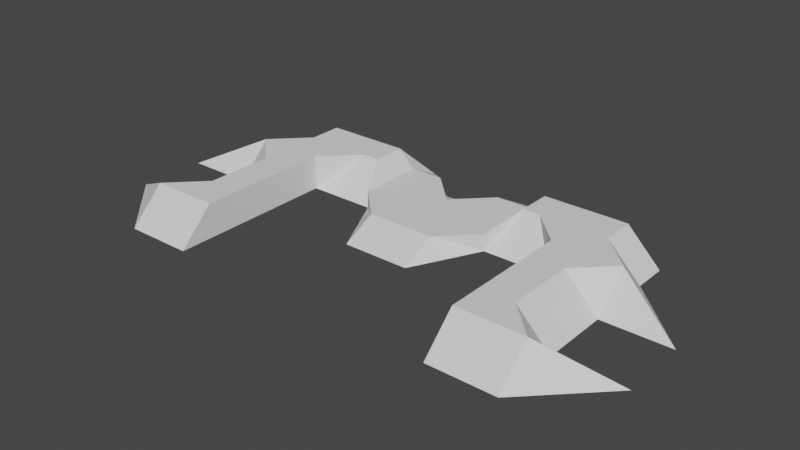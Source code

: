 # Source: boss_01.blend  (saved by Blender 2.93.21; exported with 4.5.12 LTS)
import bpy
from mathutils import Matrix  # noqa: F401  (used for matrix-valued properties, if any)

bpy.ops.wm.read_factory_settings(use_empty=True)
scene = bpy.context.scene
scene.name = 'Scene'

# ---- world
world_world = bpy.data.worlds.new('World'); scene.world = world_world
world_world.use_nodes = True; world_world.node_tree.nodes.clear()
_N = world_world.node_tree.nodes; _L = world_world.node_tree.links
n0 = _N.new('ShaderNodeOutputWorld'); n0.name = 'World Output'; n0.location = (300, 300)
n1 = _N.new('ShaderNodeBackground'); n1.name = 'Background'; n1.location = (10, 300)
n1.inputs[0].default_value = (0.05088, 0.05088, 0.05088, 1.0)
_L.new(n1.outputs[0], n0.inputs[0])
n0.is_active_output = True
world_world.color = (0.05088, 0.05088, 0.05088)
world_world.use_sun_shadow = False
world_world.sun_shadow_jitter_overblur = 0.0

# ---- meshes
me_boss = bpy.data.meshes.new('Boss')
me_boss.from_pydata([(-2.5, 2.0, 1.0), (-4.0, 3.0, 0.0), (-5.0, 2.0, 1.0), (-6.0, 2.0, 0.0), (-6.0, 0.0, 1.0), (-5.0, 1.0, 1.0), (-6.0, 1.0, 0.0), (-6.0, -4.0, 1.0), (-6.0, -3.0, 0.0), (-8.0, -3.0, 0.0), (2.0, 3.0, 0.0), (1.0, 2.0, 0.0), (1.0, 2.0, 0.5), (-2.0, 0.0, 0.0), (-1.0, -2.0, 0.0), (-1.0, -1.0, 0.5), (2.5, 1.0, 1.0), (2.0, 0.0, 0.5), (2.0, 0.0, 0.0), (2.5, 2.0, 1.0), (2.0, 2.0, 0.5), (4.0, 3.0, 0.0), (6.0, 1.0, 0.0), (6.0, 0.0, 1.0), (8.0, -1.0, 0.0), (-2.5, 1.0, 1.0), (-3.0, 1.0, 1.0), (-4.0, 0.0, 0.0), (0.0, 1.0, 0.5), (6.0, -1.0, 0.0), (5.0, -1.0, 1.0), (-4.0, 0.0, 1.0), (-8.0, -1.0, 0.0), (-6.0, -1.0, 0.0), (-1.0, 2.0, 0.5), (-1.0, 2.0, 0.0), (-2.0, 3.0, 0.0), (5.0, 2.0, 1.0), (6.0, 2.0, 0.0), (5.0, -3.0, 1.0), (6.0, -4.0, 1.0), (6.0, -3.0, 0.0), (-5.0, -1.0, 1.0), (4.0, 0.0, 0.0), (3.0, 1.0, 1.0), (8.0, -3.0, 0.0), (-2.0, 0.0, 0.5), (6.0, -5.0, 0.0), (1.0, -1.0, 0.5), (-2.0, 2.0, 0.5), (5.0, 1.0, 1.0), (1.0, -2.0, 0.0), (-6.0, -5.0, 0.0), (-5.0, -3.0, 1.0), (4.0, 0.0, 1.0), (4.0, -5.0, 0.0), (4.0, -4.0, 1.0), (-4.0, -4.0, 1.0), (-4.0, -5.0, 0.0)], [], [(0, 1, 2), (3, 2, 1), (4, 5, 6), (7, 8, 9), (10, 11, 12), (13, 14, 15), (16, 17, 18), (19, 10, 20), (19, 21, 10), (22, 23, 24), (25, 26, 27), (12, 11, 28), (29, 23, 30), (27, 26, 31), (20, 10, 12), (27, 13, 25), (32, 4, 6), (32, 33, 4), (34, 35, 36), (21, 37, 38), (39, 40, 41), (42, 4, 33), (43, 44, 16), (45, 41, 40), (35, 34, 28), (13, 46, 25), (37, 21, 19), (36, 1, 0), (40, 47, 45), (23, 29, 24), (18, 17, 48), (11, 35, 28), (15, 46, 13), (49, 36, 0), (22, 50, 23), (48, 51, 18), (9, 52, 7), (8, 7, 53), (34, 36, 49), (54, 44, 43), (16, 18, 43), (33, 8, 53), (33, 53, 42), (6, 5, 2), (6, 2, 3), (19, 20, 17), (19, 17, 16), (38, 37, 50), (38, 50, 22), (54, 43, 55), (54, 55, 56), (25, 46, 49), (25, 49, 0), (57, 58, 27), (57, 27, 31), (30, 39, 41), (30, 41, 29), (47, 40, 56), (47, 56, 55), (58, 57, 7), (58, 7, 52), (14, 51, 48), (14, 48, 15), (9, 52, 8), (52, 58, 8), (8, 58, 33), (58, 6, 33), (33, 6, 32), (58, 27, 1), (27, 13, 1), (1, 13, 36), (13, 14, 36), (36, 14, 35), (14, 51, 35), (35, 51, 11), (51, 18, 11), (11, 18, 10), (18, 43, 10), (10, 43, 21), (43, 47, 21), (21, 47, 38), (47, 41, 38), (38, 41, 29), (3, 6, 58), (3, 58, 1), (29, 24, 22), (29, 22, 38), (45, 41, 47), (47, 43, 55), (4, 42, 5), (42, 57, 5), (5, 57, 2), (57, 31, 2), (2, 31, 0), (31, 26, 0), (0, 26, 25), (53, 7, 57), (53, 57, 42), (12, 28, 48), (12, 48, 17), (12, 17, 20), (34, 49, 15), (34, 15, 48), (34, 48, 28), (15, 49, 46), (37, 19, 44), (37, 44, 54), (37, 54, 39), (37, 39, 30), (37, 30, 50), (39, 54, 56), (39, 56, 40), (23, 50, 30), (44, 19, 16)])
_uv = me_boss.uv_layers.new(name='UVMap')
_uv.uv.foreach_set('vector', [0.07143, 0.3929, 0.0, 0.2857, 0.07143, 0.2143, 0.7143, 0.8157, 0.6429, 0.7652, 0.7143, 0.6642, 0.7857, 0.1515, 0.7857, 0.2525, 0.7143, 0.202, 0.5, 0.1429, 0.4286, 0.1429, 0.4286, 0.0, 0.8404, 0.5939, 0.8741, 0.6891, 0.8404, 0.701, 0.7857, 0.5974, 0.8163, 0.4444, 0.8404, 0.5059, 0.8404, 0.2009, 0.8207, 0.2844, 0.7857, 0.2914, 0.7082, 0.8157, 0.7082, 0.8915, 0.6724, 0.841, 0.07143, 0.75, 0.0, 0.8571, 0.0, 0.7143, 0.7143, 0.303, 0.7857, 0.3536, 0.7143, 0.5051, 0.1429, 0.3929, 0.1429, 0.3571, 0.2143, 0.2857, 0.8404, 0.701, 0.8741, 0.6891, 0.8741, 0.7963, 0.9197, 0.4029, 0.9197, 0.4934, 0.8404, 0.4317, 0.7143, 0.278, 0.6429, 0.3785, 0.6429, 0.278, 0.07143, 0.7143, 0.0, 0.7143, 0.07143, 0.6429, 0.2143, 0.2857, 0.2143, 0.4286, 0.1429, 0.3929, 0.7143, 0.0, 0.7857, 0.1515, 0.7143, 0.202, 0.2857, 0.0, 0.2857, 0.1429, 0.2143, 0.1429, 0.8404, 0.7951, 0.8068, 0.7832, 0.8404, 0.6879, 0.6429, 0.8157, 0.5714, 0.7147, 0.6429, 0.6642, 0.9119, 0.3019, 0.9119, 0.4029, 0.8404, 0.3524, 0.9119, 0.4934, 0.9119, 0.5939, 0.8404, 0.5383, 0.2143, 0.8571, 0.1429, 0.7857, 0.1429, 0.75, 0.7143, 0.5213, 0.5714, 0.5213, 0.5714, 0.4499, 0.8068, 0.7832, 0.8404, 0.7951, 0.8068, 0.8903, 0.7857, 0.5974, 0.8207, 0.6044, 0.8404, 0.6879, 0.07143, 0.9286, 0.0, 0.8571, 0.07143, 0.75, 0.0, 0.4286, 0.0, 0.2857, 0.07143, 0.3929, 0.7143, 0.5607, 0.7857, 0.5051, 0.7857, 0.706, 0.7143, 0.5928, 0.7143, 0.6642, 0.5714, 0.6642, 0.7857, 0.2914, 0.8207, 0.2844, 0.8404, 0.3829, 0.07143, 0.6429, 0.07143, 0.5, 0.1429, 0.5714, 0.8404, 0.5059, 0.8207, 0.6044, 0.7857, 0.5974, 0.8571, 0.05051, 0.8929, 0.0, 0.8929, 0.07576, 0.7143, 0.303, 0.7857, 0.2525, 0.7857, 0.3536, 0.8404, 0.3829, 0.8163, 0.4444, 0.7857, 0.2914, 0.8571, 0.0, 0.8571, 0.2009, 0.7857, 0.1453, 0.8404, 0.2514, 0.9119, 0.2009, 0.9119, 0.3019, 0.07143, 0.5, 0.0, 0.4286, 0.07143, 0.4286, 0.5714, 0.1004, 0.5714, 0.0, 0.6429, 0.1004, 0.1429, 0.75, 0.2143, 0.7143, 0.2143, 0.8571, 0.2857, 0.1429, 0.4286, 0.1429, 0.4286, 0.2143, 0.2857, 0.1429, 0.4286, 0.2143, 0.2857, 0.2143, 0.1429, 0.1429, 0.1429, 0.2143, 0.07143, 0.2143, 0.1429, 0.1429, 0.07143, 0.2143, 0.07143, 0.1429, 0.07143, 0.75, 0.07143, 0.7143, 0.2143, 0.7143, 0.07143, 0.75, 0.2143, 0.7143, 0.1429, 0.75, 0.8404, 0.7963, 0.9119, 0.7963, 0.9119, 0.8677, 0.8404, 0.7963, 0.9119, 0.8677, 0.8404, 0.8677, 0.5714, 0.1004, 0.6429, 0.1004, 0.6429, 0.3785, 0.5714, 0.1004, 0.6429, 0.3785, 0.5714, 0.3229, 0.1429, 0.3929, 0.2143, 0.4286, 0.07143, 0.4286, 0.1429, 0.3929, 0.07143, 0.4286, 0.07143, 0.3929, 0.6429, 0.05561, 0.7143, 0.0, 0.7143, 0.278, 0.6429, 0.05561, 0.7143, 0.278, 0.6429, 0.278, 0.7857, 0.706, 0.7857, 0.8488, 0.7143, 0.8488, 0.7857, 0.706, 0.7143, 0.8488, 0.7143, 0.706, 0.5714, 1.0, 0.5, 1.0, 0.5, 0.8571, 0.5714, 1.0, 0.5, 0.8571, 0.5714, 0.8571, 0.5714, 0.2857, 0.5, 0.2857, 0.5, 0.1429, 0.5714, 0.2857, 0.5, 0.1429, 0.5714, 0.1429, 0.3571, 0.5, 0.3571, 0.6429, 0.2857, 0.6429, 0.3571, 0.5, 0.2857, 0.6429, 0.2857, 0.5, 0.4286, 0.0, 0.5714, 0.1429, 0.4286, 0.1429, 0.5714, 0.1429, 0.5714, 0.2857, 0.4286, 0.1429, 0.4286, 0.1429, 0.5714, 0.2857, 0.2857, 0.1429, 0.5714, 0.2857, 0.1429, 0.1429, 0.2857, 0.1429, 0.2857, 0.1429, 0.1429, 0.1429, 0.2857, 0.0, 0.5714, 0.5213, 0.5714, 0.5213, 0.5714, 0.5213, 0.2143, 0.2857, 0.2143, 0.4286, 0.0, 0.2857, 0.0, 0.2857, 0.2143, 0.4286, 0.0, 0.4286, 0.2143, 0.4286, 0.3571, 0.5, 0.0, 0.4286, 0.0, 0.4286, 0.3571, 0.5, 0.07143, 0.5, 0.3571, 0.5, 0.3571, 0.6429, 0.07143, 0.5, 0.07143, 0.5, 0.3571, 0.6429, 0.07143, 0.6429, 0.3571, 0.6429, 0.2143, 0.7143, 0.07143, 0.6429, 0.07143, 0.6429, 0.2143, 0.7143, 0.0, 0.7143, 0.2143, 0.7143, 0.2143, 0.8571, 0.0, 0.7143, 0.0, 0.7143, 0.2143, 0.8571, 0.0, 0.8571, 0.2143, 0.8571, 0.5714, 1.0, 0.0, 0.8571, 0.0, 0.8571, 0.5714, 1.0, 0.07143, 1.0, 0.5714, 0.5213, 0.5714, 0.5213, 0.5714, 0.5213, 0.5714, 0.5213, 0.5714, 0.5213, 0.5714, 0.5213, 0.07143, 0.1429, 0.1429, 0.1429, 0.5714, 0.2857, 0.07143, 0.1429, 0.5714, 0.2857, 0.0, 0.2857, 0.7143, 0.6642, 0.5714, 0.6642, 0.7143, 0.5213, 0.5714, 0.5213, 0.5714, 0.5213, 0.5714, 0.5213, 0.7143, 0.5213, 0.5714, 0.5213, 0.5714, 0.3785, 0.5714, 1.0, 0.2143, 0.8571, 0.5714, 0.8571, 0.2143, 0.1429, 0.2857, 0.2143, 0.1429, 0.2143, 0.2857, 0.2143, 0.5, 0.2857, 0.1429, 0.2143, 0.1429, 0.2143, 0.5, 0.2857, 0.07143, 0.2143, 0.5, 0.2857, 0.2143, 0.2857, 0.07143, 0.2143, 0.07143, 0.2143, 0.2143, 0.2857, 0.07143, 0.3929, 0.2143, 0.2857, 0.1429, 0.3571, 0.07143, 0.3929, 0.07143, 0.3929, 0.1429, 0.3571, 0.1429, 0.3929, 0.4286, 0.2143, 0.5, 0.1429, 0.5, 0.2857, 0.4286, 0.2143, 0.5, 0.2857, 0.2857, 0.2143, 0.07143, 0.6429, 0.1429, 0.5714, 0.2857, 0.6429, 0.07143, 0.6429, 0.2857, 0.6429, 0.2143, 0.7143, 0.07143, 0.6429, 0.2143, 0.7143, 0.07143, 0.7143, 0.07143, 0.5, 0.07143, 0.4286, 0.2857, 0.5, 0.07143, 0.5, 0.2857, 0.5, 0.2857, 0.6429, 0.07143, 0.5, 0.2857, 0.6429, 0.1429, 0.5714, 0.2857, 0.5, 0.07143, 0.4286, 0.2143, 0.4286, 0.07143, 0.9286, 0.07143, 0.75, 0.1429, 0.7857, 0.07143, 0.9286, 0.1429, 0.7857, 0.2143, 0.8571, 0.07143, 0.9286, 0.2143, 0.8571, 0.4286, 0.9286, 0.5714, 0.5213, 0.5714, 0.5213, 0.5714, 0.5213, 0.5714, 0.5213, 0.5714, 0.5213, 0.5714, 0.5213, 0.4286, 0.9286, 0.2143, 0.8571, 0.5, 0.8571, 0.4286, 0.9286, 0.5, 0.8571, 0.5, 1.0, 0.6724, 0.9167, 0.5714, 0.9167, 0.6724, 0.8157, 0.1429, 0.7857, 0.07143, 0.75, 0.1429, 0.75])
_ca = me_boss.color_attributes.new('Col', 'BYTE_COLOR', 'CORNER')
_ca.data.foreach_set('color', [1.0, 0.2384, 0.0, 1.0, 1.0, 0.2384, 0.0, 1.0, 1.0, 0.2384, 0.0, 1.0, 1.0, 0.2384, 0.0, 1.0, 1.0, 0.2384, 0.0, 1.0, 1.0, 0.2384, 0.0, 1.0, 1.0, 0.2384, 0.0, 1.0, 1.0, 0.2384, 0.0, 1.0, 1.0, 0.2384, 0.0, 1.0, 1.0, 0.2384, 0.0, 1.0, 1.0, 0.2384, 0.0, 1.0, 1.0, 0.2423, 0.004777, 1.0, 1.0, 0.2384, 0.0, 1.0, 1.0, 0.2384, 0.0, 1.0, 1.0, 0.2384, 0.0, 1.0, 1.0, 0.2384, 0.0, 1.0, 1.0, 0.2384, 0.0, 1.0, 1.0, 0.2384, 0.0, 1.0, 1.0, 0.2384, 0.0, 1.0, 1.0, 0.2384, 0.0, 1.0, 1.0, 0.2384, 0.0, 1.0, 1.0, 0.2384, 0.0, 1.0, 1.0, 0.2384, 0.0, 1.0, 1.0, 0.2384, 0.0, 1.0, 1.0, 0.2384, 0.0, 1.0, 1.0, 0.2384, 0.0, 1.0, 1.0, 0.2384, 0.0, 1.0, 1.0, 0.2384, 0.0003035, 1.0, 1.0, 0.2384, 0.0, 1.0, 1.0, 0.2462, 0.01298, 1.0, 1.0, 0.2384, 0.0, 1.0, 1.0, 0.2384, 0.0, 1.0, 1.0, 0.2384, 0.0, 1.0, 1.0, 0.2384, 0.0, 1.0, 1.0, 0.2384, 0.0, 1.0, 1.0, 0.2384, 0.0, 1.0, 1.0, 0.2384, 0.0, 1.0, 1.0, 0.2384, 0.0, 1.0, 1.0, 0.2384, 0.0, 1.0, 1.0, 0.2384, 0.0, 1.0, 1.0, 0.2384, 0.0, 1.0, 1.0, 0.2384, 0.0, 1.0, 1.0, 0.2384, 0.0, 1.0, 1.0, 0.2384, 0.0, 1.0, 1.0, 0.2384, 0.0, 1.0, 1.0, 0.2384, 0.0, 1.0, 1.0, 0.2384, 0.0, 1.0, 1.0, 0.2384, 0.0, 1.0, 1.0, 0.2384, 0.003035, 1.0, 1.0, 0.2384, 0.0, 1.0, 1.0, 0.2384, 0.0, 1.0, 1.0, 0.2384, 0.003035, 1.0, 1.0, 0.2384, 0.0, 1.0, 1.0, 0.2384, 0.0, 1.0, 1.0, 0.2384, 0.0, 1.0, 1.0, 0.2384, 0.0, 1.0, 1.0, 0.2384, 0.0, 1.0, 1.0, 0.2384, 0.0, 1.0, 1.0, 0.2384, 0.0, 1.0, 1.0, 0.2747, 0.04092, 1.0, 1.0, 0.2384, 0.0, 1.0, 1.0, 0.2384, 0.0, 1.0, 1.0, 0.2384, 0.0, 1.0, 1.0, 0.2384, 0.0, 1.0, 1.0, 0.2384, 0.0, 1.0, 1.0, 0.2384, 0.0, 1.0, 1.0, 0.2384, 0.0, 1.0, 1.0, 0.2384, 0.0, 1.0, 1.0, 0.2384, 0.0, 1.0, 1.0, 0.2831, 0.04817, 1.0, 1.0, 0.2384, 0.0, 1.0, 1.0, 0.2384, 0.0, 1.0, 1.0, 0.2384, 0.0, 1.0, 1.0, 0.2384, 0.0, 1.0, 1.0, 0.2384, 0.0, 1.0, 1.0, 0.2384, 0.0, 1.0, 1.0, 0.2384, 0.0, 1.0, 1.0, 0.2384, 0.0, 1.0, 1.0, 0.2384, 0.0, 1.0, 1.0, 0.2384, 0.0, 1.0, 1.0, 0.2384, 0.0, 1.0, 1.0, 0.2384, 0.0, 1.0, 1.0, 0.2384, 0.0, 1.0, 1.0, 0.2384, 0.0, 1.0, 1.0, 0.2384, 0.0, 1.0, 1.0, 0.2384, 0.0006071, 1.0, 1.0, 0.2831, 0.04817, 1.0, 1.0, 0.2384, 0.0, 1.0, 1.0, 0.2384, 0.0, 1.0, 1.0, 0.2462, 0.01298, 1.0, 1.0, 0.2384, 0.0, 1.0, 1.0, 0.2384, 0.0, 1.0, 1.0, 0.2384, 0.0003035, 1.0, 1.0, 0.2384, 0.0, 1.0, 1.0, 0.2384, 0.0, 1.0, 1.0, 0.2384, 0.0, 1.0, 1.0, 0.2384, 0.0, 1.0, 1.0, 0.2384, 0.0, 1.0, 1.0, 0.2384, 0.0, 1.0, 1.0, 0.2384, 0.0, 1.0, 1.0, 0.2384, 0.0, 1.0, 1.0, 0.2384, 0.0, 1.0, 1.0, 0.2384, 0.0003035, 1.0, 1.0, 0.2384, 0.0, 1.0, 1.0, 0.2384, 0.0, 1.0, 1.0, 0.2384, 0.0003035, 1.0, 1.0, 0.2384, 0.001518, 1.0, 1.0, 0.2384, 0.0, 1.0, 1.0, 0.2423, 0.004777, 1.0, 1.0, 0.2384, 0.0, 1.0, 1.0, 0.2384, 0.0, 1.0, 1.0, 0.2384, 0.0, 1.0, 1.0, 0.2384, 0.0, 1.0, 1.0, 0.2384, 0.0, 1.0, 1.0, 0.2384, 0.0, 1.0, 1.0, 0.2384, 0.0, 1.0, 1.0, 0.2384, 0.0, 1.0, 1.0, 0.2384, 0.0, 1.0, 1.0, 0.2384, 0.0, 1.0, 1.0, 0.2384, 0.0, 1.0, 1.0, 0.2384, 0.0, 1.0, 1.0, 0.2384, 0.0, 1.0, 1.0, 0.2384, 0.0, 1.0, 1.0, 0.2384, 0.0, 1.0, 1.0, 0.2384, 0.0, 1.0, 1.0, 0.2384, 0.0, 1.0, 1.0, 0.2384, 0.0, 1.0, 1.0, 0.2384, 0.0, 1.0, 1.0, 0.2384, 0.0, 1.0, 1.0, 0.2384, 0.0, 1.0, 1.0, 0.2384, 0.0, 1.0, 1.0, 0.2384, 0.0, 1.0, 1.0, 0.2384, 0.0, 1.0, 1.0, 0.2384, 0.0, 1.0, 1.0, 0.2384, 0.0, 1.0, 1.0, 0.2384, 0.0, 1.0, 1.0, 0.2384, 0.0, 1.0, 1.0, 0.2384, 0.0, 1.0, 1.0, 0.2384, 0.0, 1.0, 1.0, 0.2384, 0.0, 1.0, 1.0, 0.2384, 0.0, 1.0, 1.0, 0.2747, 0.04092, 1.0, 1.0, 0.2384, 0.0, 1.0, 1.0, 0.2384, 0.0, 1.0, 1.0, 0.2747, 0.04092, 1.0, 1.0, 0.2384, 0.0, 1.0, 1.0, 0.2384, 0.0003035, 1.0, 1.0, 0.2384, 0.0, 1.0, 1.0, 0.2384, 0.0, 1.0, 1.0, 0.2384, 0.0003035, 1.0, 1.0, 0.2384, 0.0, 1.0, 1.0, 0.2384, 0.0003035, 1.0, 1.0, 0.2384, 0.0, 1.0, 1.0, 0.2384, 0.0, 1.0, 1.0, 0.2384, 0.0, 1.0, 1.0, 0.2384, 0.0, 1.0, 1.0, 0.2384, 0.0, 1.0, 1.0, 0.2384, 0.0, 1.0, 1.0, 0.2384, 0.0, 1.0, 1.0, 0.2384, 0.0, 1.0, 1.0, 0.2384, 0.0, 1.0, 1.0, 0.2384, 0.0, 1.0, 1.0, 0.2384, 0.0, 1.0, 1.0, 0.2384, 0.0, 1.0, 1.0, 0.2384, 0.0, 1.0, 1.0, 0.2384, 0.0, 1.0, 1.0, 0.2384, 0.0, 1.0, 1.0, 0.2384, 0.0, 1.0, 1.0, 0.2384, 0.0, 1.0, 1.0, 0.2384, 0.0, 1.0, 1.0, 0.2384, 0.0, 1.0, 1.0, 0.2384, 0.0006071, 1.0, 1.0, 0.2384, 0.0, 1.0, 1.0, 0.2384, 0.0, 1.0, 1.0, 0.2384, 0.0006071, 1.0, 1.0, 0.2384, 0.0, 1.0, 1.0, 0.2384, 0.0003035, 1.0, 1.0, 0.2384, 0.0, 1.0, 1.0, 0.2384, 0.0, 1.0, 1.0, 0.2384, 0.0, 1.0, 1.0, 0.2384, 0.0, 1.0, 1.0, 0.2384, 0.0, 1.0, 1.0, 0.2384, 0.0, 1.0, 1.0, 0.2384, 0.0, 1.0, 1.0, 0.2384, 0.001518, 1.0, 1.0, 0.2384, 0.0003035, 1.0, 1.0, 0.2384, 0.0, 1.0, 1.0, 0.2384, 0.0003035, 1.0, 1.0, 0.2384, 0.0, 1.0, 1.0, 0.2423, 0.004777, 1.0, 1.0, 0.2384, 0.0, 1.0, 1.0, 0.2384, 0.0, 1.0, 1.0, 0.2384, 0.0, 1.0, 1.0, 0.2384, 0.0, 1.0, 1.0, 0.2384, 0.0, 1.0, 1.0, 0.2384, 0.0, 1.0, 1.0, 0.2384, 0.0, 1.0, 1.0, 0.2384, 0.0, 1.0, 1.0, 0.2384, 0.0, 1.0, 1.0, 0.2384, 0.0, 1.0, 1.0, 0.2384, 0.0, 1.0, 1.0, 0.2384, 0.0, 1.0, 1.0, 0.2384, 0.0, 1.0, 1.0, 0.2384, 0.003035, 1.0, 1.0, 0.2384, 0.0, 1.0, 1.0, 0.2384, 0.0, 1.0, 1.0, 0.2384, 0.0, 1.0, 1.0, 0.2384, 0.0, 1.0, 1.0, 0.2384, 0.0, 1.0, 1.0, 0.2384, 0.0, 1.0, 1.0, 0.2384, 0.0, 1.0, 1.0, 0.2384, 0.0, 1.0, 1.0, 0.2384, 0.0, 1.0, 1.0, 0.2384, 0.0, 1.0, 1.0, 0.2384, 0.0, 1.0, 1.0, 0.2384, 0.0, 1.0, 1.0, 0.2384, 0.0, 1.0, 1.0, 0.2384, 0.0, 1.0, 1.0, 0.2384, 0.0, 1.0, 1.0, 0.2384, 0.0, 1.0, 1.0, 0.2384, 0.001518, 1.0, 1.0, 0.2384, 0.0, 1.0, 1.0, 0.2384, 0.0, 1.0, 1.0, 0.2384, 0.001518, 1.0, 1.0, 0.2384, 0.0, 1.0, 1.0, 0.2384, 0.001518, 1.0, 1.0, 0.2384, 0.0, 1.0, 1.0, 0.2384, 0.0, 1.0, 1.0, 0.2384, 0.0, 1.0, 1.0, 0.2384, 0.0, 1.0, 1.0, 0.2384, 0.0, 1.0, 1.0, 0.2384, 0.0, 1.0, 1.0, 0.2384, 0.0, 1.0, 1.0, 0.2384, 0.0, 1.0, 1.0, 0.2384, 0.0, 1.0, 1.0, 0.2384, 0.0, 1.0, 1.0, 0.2384, 0.0, 1.0, 1.0, 0.2384, 0.0, 1.0, 1.0, 0.2384, 0.0006071, 1.0, 1.0, 0.2384, 0.0, 1.0, 1.0, 0.2384, 0.0, 1.0, 1.0, 0.2384, 0.0006071, 1.0, 1.0, 0.2747, 0.04092, 1.0, 1.0, 0.2384, 0.0006071, 1.0, 1.0, 0.2384, 0.0, 1.0, 1.0, 0.2747, 0.04092, 1.0, 1.0, 0.2747, 0.04092, 1.0, 1.0, 0.2384, 0.0, 1.0, 1.0, 0.2384, 0.0, 1.0, 1.0, 0.2384, 0.0, 1.0, 1.0, 0.2384, 0.0, 1.0, 1.0, 0.2384, 0.0, 1.0, 1.0, 0.2384, 0.0, 1.0, 1.0, 0.2384, 0.0, 1.0, 1.0, 0.2384, 0.0, 1.0, 1.0, 0.2384, 0.0, 1.0, 1.0, 0.2462, 0.01298, 1.0, 1.0, 0.2384, 0.0003035, 1.0, 1.0, 0.2384, 0.0, 1.0, 1.0, 0.2384, 0.0003035, 1.0, 1.0, 0.2747, 0.04092, 1.0, 1.0, 0.2831, 0.04817, 1.0, 1.0, 0.2384, 0.0, 1.0, 1.0, 0.2384, 0.0006071, 1.0, 1.0, 0.2384, 0.0006071, 1.0, 1.0, 0.2384, 0.0, 1.0, 1.0, 0.2384, 0.0003035, 1.0, 1.0, 0.2384, 0.0, 1.0, 1.0, 0.2384, 0.0, 1.0, 1.0, 0.2384, 0.0, 1.0, 1.0, 0.2384, 0.0, 1.0, 1.0, 0.2384, 0.0, 1.0, 1.0, 0.2384, 0.0, 1.0, 1.0, 0.2384, 0.0, 1.0, 1.0, 0.2384, 0.0, 1.0, 1.0, 0.2384, 0.0, 1.0, 1.0, 0.2384, 0.0, 1.0, 1.0, 0.2384, 0.0, 1.0, 1.0, 0.2384, 0.0, 1.0, 1.0, 0.2384, 0.0, 1.0, 1.0, 0.2384, 0.0, 1.0, 1.0, 0.2384, 0.0, 1.0, 1.0, 0.2384, 0.0, 1.0, 1.0, 0.2384, 0.0, 1.0, 1.0, 0.2384, 0.0, 1.0, 1.0, 0.2384, 0.0, 1.0, 1.0, 0.2384, 0.0, 1.0, 1.0, 0.2384, 0.0, 1.0, 1.0, 0.2384, 0.0, 1.0, 1.0, 0.2384, 0.0, 1.0, 1.0, 0.2384, 0.0, 1.0, 1.0, 0.2384, 0.0, 1.0, 1.0, 0.2384, 0.0, 1.0, 1.0, 0.2384, 0.0, 1.0, 1.0, 0.2384, 0.0, 1.0, 1.0, 0.2384, 0.0, 1.0, 1.0, 0.2384, 0.0003035, 1.0, 1.0, 0.2384, 0.0, 1.0, 1.0, 0.2384, 0.0003035, 1.0, 1.0, 0.2384, 0.0, 1.0, 1.0, 0.2384, 0.0, 1.0, 1.0, 0.2384, 0.0, 1.0, 1.0, 0.2384, 0.0, 1.0, 1.0, 0.2384, 0.0, 1.0, 1.0, 0.2384, 0.0, 1.0, 1.0, 0.2384, 0.0, 1.0, 1.0, 0.2384, 0.0, 1.0, 1.0, 0.2384, 0.0, 1.0, 1.0, 0.2384, 0.0003035, 1.0, 1.0, 0.2384, 0.0, 1.0, 1.0, 0.2384, 0.0003035, 1.0, 1.0, 0.2384, 0.0, 1.0, 1.0, 0.2384, 0.0, 1.0, 1.0, 0.2384, 0.0, 1.0, 1.0, 0.2384, 0.0, 1.0, 1.0, 0.2384, 0.0, 1.0, 1.0, 0.2384, 0.0, 1.0, 1.0, 0.2384, 0.0, 1.0, 1.0, 0.2384, 0.0, 1.0, 1.0, 0.2384, 0.0, 1.0, 1.0, 0.2384, 0.0, 1.0, 1.0, 0.2384, 0.0, 1.0, 1.0, 0.2384, 0.0, 1.0, 1.0, 0.2384, 0.0, 1.0, 1.0, 0.2384, 0.0, 1.0, 1.0, 0.2384, 0.0, 1.0, 1.0, 0.2384, 0.0, 1.0, 1.0, 0.2384, 0.0, 1.0, 1.0, 0.2384, 0.0, 1.0, 1.0, 0.2384, 0.0, 1.0, 1.0, 0.2384, 0.0, 1.0, 1.0, 0.2384, 0.0, 1.0, 1.0, 0.2384, 0.0, 1.0, 1.0, 0.2384, 0.0, 1.0, 1.0, 0.2384, 0.0, 1.0, 1.0, 0.2384, 0.0, 1.0, 1.0, 0.2384, 0.0, 1.0, 1.0, 0.2384, 0.0, 1.0, 1.0, 0.2384, 0.0, 1.0, 1.0, 0.2384, 0.0, 1.0, 1.0, 0.2384, 0.0, 1.0, 1.0, 0.2384, 0.0, 1.0])
me_boss.use_remesh_preserve_volume = False
me_boss.use_remesh_preserve_attributes = False
me_boss.use_mirror_vertex_groups = False
me_boss.update()

# ---- objects
ob_body = bpy.data.objects.new('body', me_boss)

# ---- transforms, parenting, visibility, modifiers, constraints
ob_body.location = (0.0, 0.0, 0.0)
ob_body.scale = (0.09196, 0.09196, 0.09196)
ob_body.lineart.crease_threshold = 0.0

# ---- collection membership
scene.collection.objects.link(ob_body)

# ---- scene / render settings (as saved in the file)
scene.frame_start = 1; scene.frame_end = 250; scene.frame_set(125)
scene.render.engine = 'BLENDER_EEVEE_NEXT'
scene.cycles.use_denoising = False
scene.cycles.samples = 128
scene.cycles.sampling_pattern = 'TABULATED_SOBOL'
scene.cycles.use_adaptive_sampling = False
scene.cycles.use_light_tree = False
scene.view_settings.view_transform = 'Filmic'
bpy.context.view_layer.update()

# ---- added for rendering (the .blend has no active camera and no usable light): camera, sun
cam_auto = bpy.data.cameras.new('AutoCamera')
cam_auto.lens = 50.0
cam_auto.sensor_width = 36.0
cam_auto.clip_end = 1000.0
ob_auto_camera = bpy.data.objects.new('AutoCamera', cam_auto)
scene.collection.objects.link(ob_auto_camera)
ob_auto_camera.location = (1.52438, -1.92122, 1.26549)
ob_auto_camera.rotation_euler = (1.09748, -7.21219e-08, 0.694738)
scene.camera = ob_auto_camera
light_auto_sun = bpy.data.lights.new('AutoSun', 'SUN')
light_auto_sun.energy = 3.0
light_auto_sun.angle = 0.0523599
ob_auto_sun = bpy.data.objects.new('AutoSun', light_auto_sun)
scene.collection.objects.link(ob_auto_sun)
ob_auto_sun.rotation_euler = (0.872665, 0.174533, 0.523599)
bpy.context.view_layer.update()
